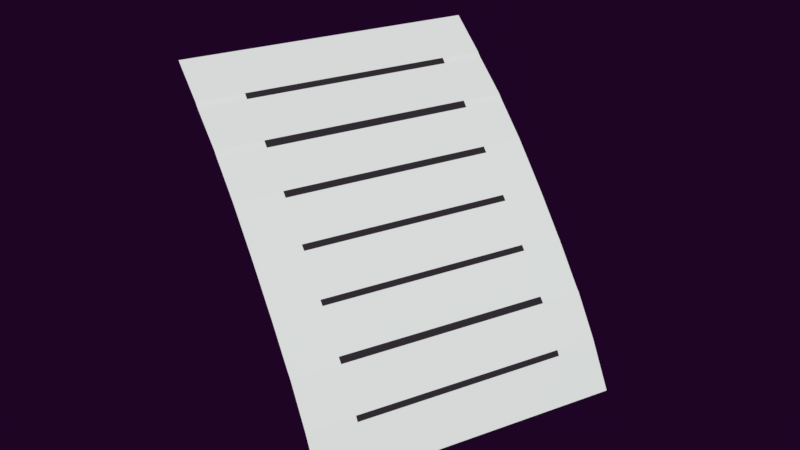 # Source: music_sheet.blend  (saved by Blender 2.79.0; exported with 4.5.12 LTS)
import bpy
from mathutils import Matrix  # noqa: F401  (used for matrix-valued properties, if any)

bpy.ops.wm.read_factory_settings(use_empty=True)
scene = bpy.context.scene
scene.name = 'Scene'

# ---- collections
col_collection_1 = bpy.data.collections.new('Collection 1'); scene.collection.children.link(col_collection_1)

# ---- materials (node trees are filled in below, after node groups)
mat_material_006 = bpy.data.materials.new('Material.006')
mat_material_006.alpha_threshold = 0.0
mat_material_006.use_transparent_shadow = False
mat_material_006.diffuse_color = (0.7663, 0.8, 0.7746, 1.0)
mat_material_006.roughness = 0.5
mat_material_001 = bpy.data.materials.new('Material.001')
mat_material_001.alpha_threshold = 0.0
mat_material_001.use_transparent_shadow = False
mat_material_001.diffuse_color = (0.03307, 0.02679, 0.03309, 1.0)
mat_material_001.roughness = 0.5

# ---- material node trees

# ---- world
world_world_001 = bpy.data.worlds.new('World.001'); scene.world = world_world_001
world_world_001.color = (0.0134, 0.001575, 0.01811)
world_world_001.use_sun_shadow = False
world_world_001.sun_shadow_jitter_overblur = 0.0
world_world_001.cycles.sampling_method = 'MANUAL'
world_world_001.light_settings.ao_factor = 0.4154
world_world_001.light_settings.distance = 0.4

# ---- meshes
me_plane_054 = bpy.data.meshes.new('Plane.054')
me_plane_054.from_pydata([(-0.7931, -0.9465, -0.0711), (0.6552, -0.9465, -0.0711), (-0.7931, 1.022, -0.04286), (0.6552, 1.022, -0.04286), (-0.7931, 0.7931, -0.003759), (-0.7931, 0.5431, 0.03074), (-0.7931, 0.2931, 0.0461), (-0.7931, 0.04307, 0.04631), (-0.7931, -0.2069, 0.03819), (-0.7931, -0.4569, 0.02093), (-0.7931, -0.7069, -0.01318), (0.6552, -0.7069, -0.01318), (0.6552, -0.4569, 0.02093), (0.6552, -0.2069, 0.03819), (0.6552, 0.04307, 0.04631), (0.6552, 0.2931, 0.0461), (0.6552, 0.5431, 0.03074), (0.6552, 0.7931, -0.003759), (-0.563, -0.9465, -0.0711), (-0.563, 1.022, -0.04286), (-0.563, -0.7069, -0.01318), (-0.563, -0.4569, 0.02093), (-0.563, -0.2069, 0.03819), (-0.563, 0.04307, 0.04631), (-0.563, 0.2931, 0.0461), (-0.563, 0.5431, 0.03074), (-0.563, 0.7931, -0.003759), (0.4541, -0.9465, -0.0711), (0.4541, 1.022, -0.04286), (0.4541, -0.7069, -0.01318), (0.4541, -0.4569, 0.02093), (0.4541, -0.2069, 0.03819), (0.4541, 0.04307, 0.04631), (0.4541, 0.2931, 0.0461), (0.4541, 0.5431, 0.03074), (0.4541, 0.7931, -0.003759), (-0.7931, 0.7638, -0.003759), (0.6552, 0.7638, -0.003759), (-0.563, 0.7638, -0.003759), (0.4541, 0.7638, -0.003759), (-0.7931, 0.5083, 0.03074), (0.6552, 0.5083, 0.03074), (-0.563, 0.5083, 0.03074), (0.4541, 0.5083, 0.03074), (-0.7931, 0.2619, 0.0461), (0.6552, 0.2619, 0.0461), (-0.563, 0.2619, 0.0461), (0.4541, 0.2619, 0.0461), (-0.7931, 0.01395, 0.04631), (0.6552, 0.01395, 0.04631), (-0.563, 0.01395, 0.04631), (0.4541, 0.01395, 0.04631), (-0.7931, -0.2349, 0.03819), (0.6552, -0.2349, 0.03819), (-0.563, -0.2349, 0.03819), (0.4541, -0.2349, 0.03819), (-0.7931, -0.4891, 0.02093), (0.6552, -0.4891, 0.02093), (-0.563, -0.4891, 0.02093), (0.4541, -0.4891, 0.02093), (-0.7931, -0.733, -0.01947), (0.6552, -0.733, -0.01947), (-0.563, -0.733, -0.01947), (0.4541, -0.733, -0.01947)], [], [(35, 17, 3, 28), (63, 61, 11, 29), (59, 57, 12, 30), (55, 53, 13, 31), (51, 49, 14, 32), (47, 45, 15, 33), (43, 41, 16, 34), (39, 37, 17, 35), (36, 38, 26, 4), (40, 42, 25, 5), (44, 46, 24, 6), (48, 50, 23, 7), (52, 54, 22, 8), (56, 58, 21, 9), (60, 62, 20, 10), (4, 26, 19, 2), (38, 39, 35, 26), (42, 43, 34, 25), (46, 47, 33, 24), (50, 51, 32, 23), (54, 55, 31, 22), (58, 59, 30, 21), (62, 63, 29, 20), (26, 35, 28, 19), (25, 34, 39, 38), (5, 25, 38, 36), (34, 16, 37, 39), (24, 33, 43, 42), (6, 24, 42, 40), (33, 15, 41, 43), (23, 32, 47, 46), (7, 23, 46, 44), (32, 14, 45, 47), (22, 31, 51, 50), (8, 22, 50, 48), (31, 13, 49, 51), (21, 30, 55, 54), (9, 21, 54, 52), (30, 12, 53, 55), (20, 29, 59, 58), (10, 20, 58, 56), (29, 11, 57, 59), (18, 27, 63, 62), (0, 18, 62, 60), (27, 1, 61, 63)])
me_plane_054.polygons.foreach_set('material_index', [0, 0, 0, 0, 0, 0, 0, 0, 0, 0, 0, 0, 0, 0, 0, 0, 1, 1, 1, 1, 1, 1, 1, 0, 0, 0, 0, 0, 0, 0, 0, 0, 0, 0, 0, 0, 0, 0, 0, 0, 0, 0, 0, 0, 0])
me_plane_054.materials.append(mat_material_006)
me_plane_054.materials.append(mat_material_001)
me_plane_054.use_remesh_preserve_volume = False
me_plane_054.use_remesh_preserve_attributes = False
me_plane_054.use_mirror_vertex_groups = False
me_plane_054.update()

# ---- objects
ob_plane_046 = bpy.data.objects.new('Plane.046', me_plane_054)

# ---- transforms, parenting, visibility, modifiers, constraints
ob_plane_046.location = (0.0, 0.0, 0.0)
ob_plane_046.rotation_euler = (0.7854, -0.0, 1.195)
ob_plane_046.scale = (0.2235, 0.2235, 0.2235)
ob_plane_046.lineart.crease_threshold = 0.0

# ---- collection membership
col_collection_1.objects.link(ob_plane_046)

# ---- scene / render settings (as saved in the file)
scene.frame_start = 1; scene.frame_end = 250; scene.frame_set(0)
scene.render.engine = 'BLENDER_EEVEE_NEXT'
scene.render.resolution_percentage = 50
scene.render.dither_intensity = 0.0
scene.cycles.use_denoising = False
scene.cycles.samples = 128
scene.cycles.sampling_pattern = 'TABULATED_SOBOL'
scene.cycles.use_adaptive_sampling = False
scene.cycles.use_light_tree = False
scene.cycles.blur_glossy = 0.0
scene.cycles.sample_clamp_indirect = 0.0
scene.view_settings.view_transform = 'Standard'
bpy.context.view_layer.update()

# ---- added for rendering (the .blend has no active camera and no usable light): camera, sun
cam_auto = bpy.data.cameras.new('AutoCamera')
cam_auto.lens = 50.0
cam_auto.sensor_width = 36.0
cam_auto.clip_end = 1000.0
ob_auto_camera = bpy.data.objects.new('AutoCamera', cam_auto)
scene.collection.objects.link(ob_auto_camera)
ob_auto_camera.location = (0.61981, -0.770843, 0.510296)
ob_auto_camera.rotation_euler = (1.09748, -7.21219e-08, 0.694738)
scene.camera = ob_auto_camera
light_auto_sun = bpy.data.lights.new('AutoSun', 'SUN')
light_auto_sun.energy = 3.0
light_auto_sun.angle = 0.0523599
ob_auto_sun = bpy.data.objects.new('AutoSun', light_auto_sun)
scene.collection.objects.link(ob_auto_sun)
ob_auto_sun.rotation_euler = (0.872665, 0.174533, 0.523599)
bpy.context.view_layer.update()
